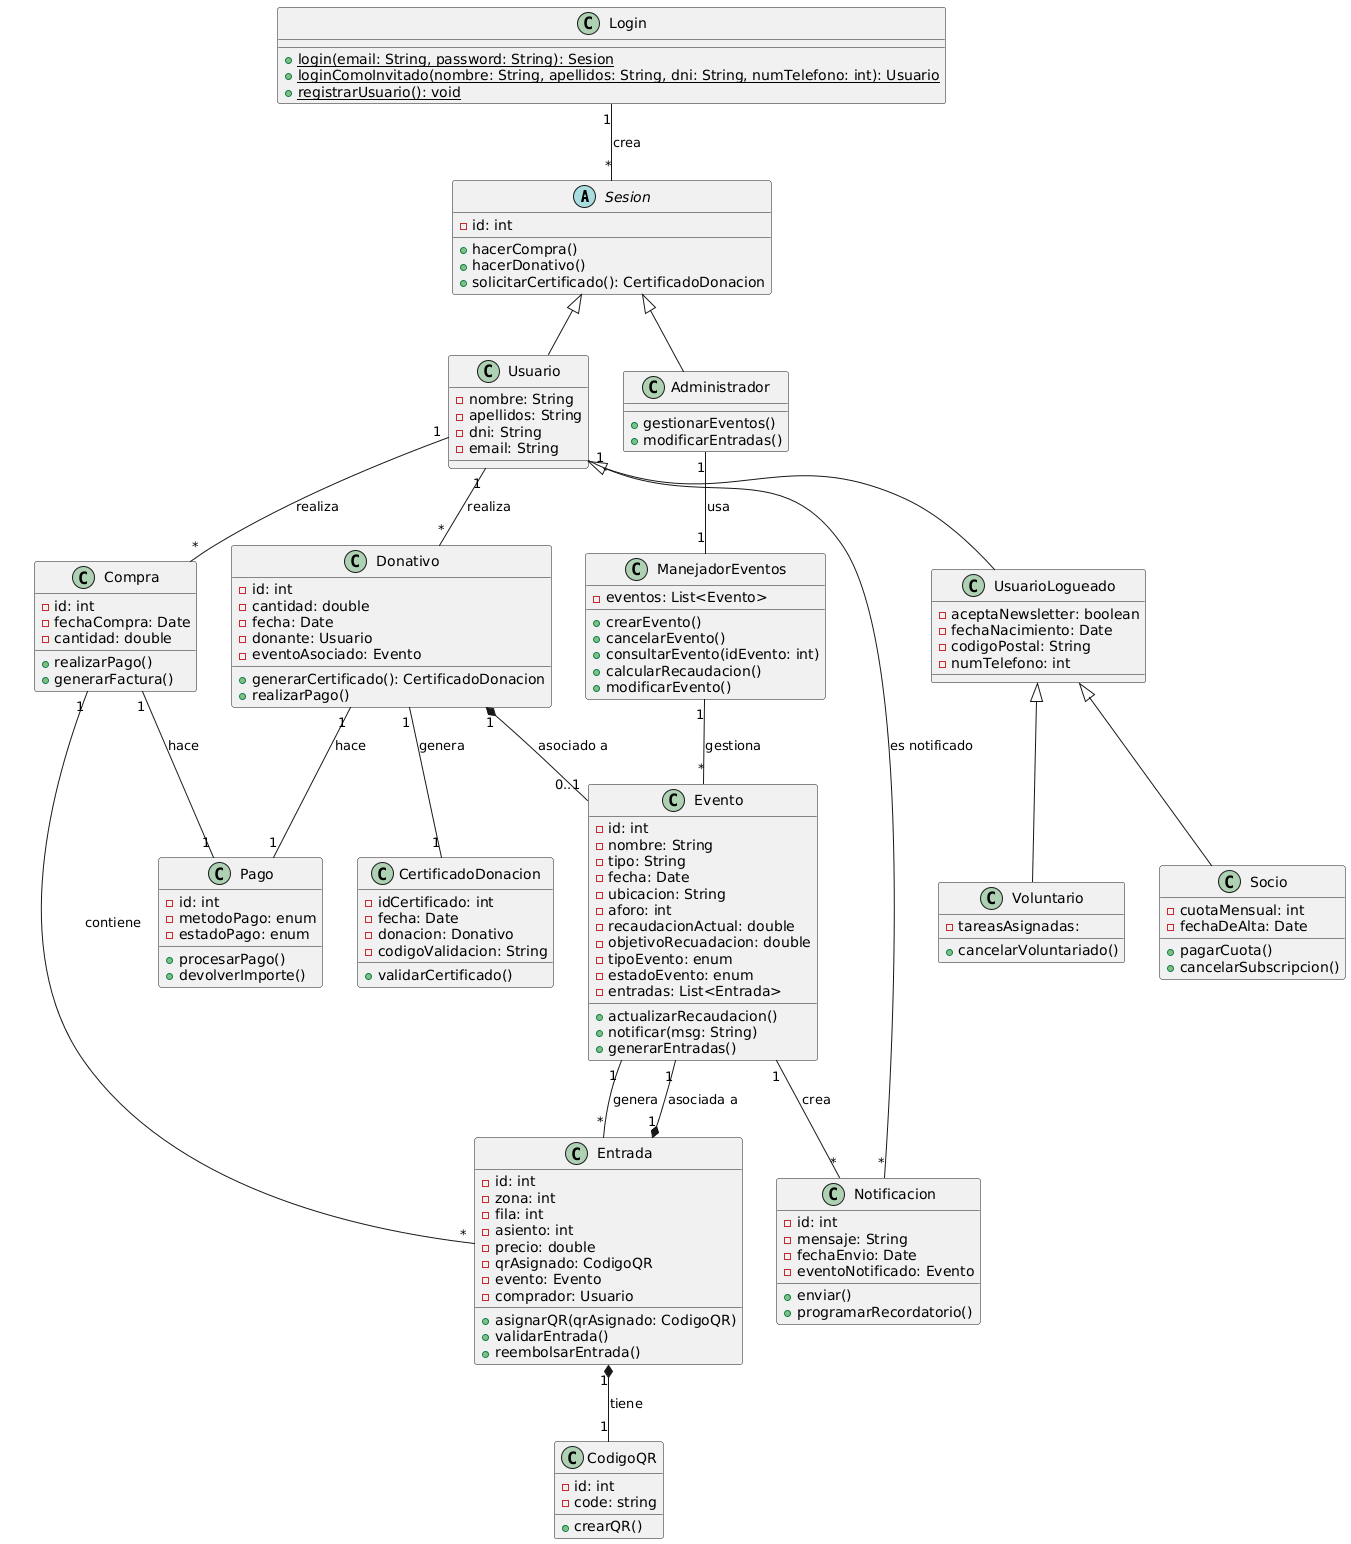

The diagram above was rendered by PlantUML. Its source (embedded in the PNG):
@startuml
abstract class Sesion {
  - id: int
  + hacerCompra()
  + hacerDonativo()
  + solicitarCertificado(): CertificadoDonacion
}


class Usuario extends Sesion {
  - nombre: String
  - apellidos: String
  - dni: String
  - email: String
}

class UsuarioLogueado extends Usuario {
  - aceptaNewsletter: boolean
  - fechaNacimiento: Date
  - codigoPostal: String
  - numTelefono: int
}

class Login {
  + {static} login(email: String, password: String): Sesion
  + {static} loginComoInvitado(nombre: String, apellidos: String, dni: String, numTelefono: int): Usuario
  + {static} registrarUsuario(): void
}

class Socio extends UsuarioLogueado {
  - cuotaMensual: int
  - fechaDeAlta: Date
  + pagarCuota()
  + cancelarSubscripcion()
}

class Voluntario extends UsuarioLogueado {
  - tareasAsignadas:
  + cancelarVoluntariado()
}

class Administrador extends Sesion {
  + gestionarEventos()
  + modificarEntradas()
}

class Evento {
  - id: int
  - nombre: String
  - tipo: String
  - fecha: Date
  - ubicacion: String
  - aforo: int
  - recaudacionActual: double
  - objetivoRecuadacion: double
  - tipoEvento: enum
  - estadoEvento: enum
  - entradas: List<Entrada>
  + actualizarRecaudacion()
  + notificar(msg: String)
  + generarEntradas()
}

class Entrada {
  - id: int
  - zona: int
  - fila: int
  - asiento: int
  - precio: double
  - qrAsignado: CodigoQR
  - evento: Evento
  - comprador: Usuario
  + asignarQR(qrAsignado: CodigoQR)
  + validarEntrada()
  + reembolsarEntrada()
}

class CodigoQR {
  - id: int
  - code: string
  + crearQR()
}

class Donativo {
  - id: int
  - cantidad: double
  - fecha: Date
  - donante: Usuario
  - eventoAsociado: Evento
  + generarCertificado(): CertificadoDonacion
  + realizarPago()
}

class CertificadoDonacion {
  - idCertificado: int
  - fecha: Date
  - donacion: Donativo
  - codigoValidacion: String
  + validarCertificado()
}

class Pago {
  - id: int
  - metodoPago: enum
  - estadoPago: enum
  + procesarPago()
  + devolverImporte()
}

class Notificacion {
  - id: int
  - mensaje: String
  - fechaEnvio: Date
  - eventoNotificado: Evento
  + enviar()
  + programarRecordatorio()
}

class ManejadorEventos {
  - eventos: List<Evento>
  + crearEvento()
  + cancelarEvento()
  + consultarEvento(idEvento: int)
  + calcularRecaudacion()
  + modificarEvento()
}

class Compra {
  - id: int
  - fechaCompra: Date
  - cantidad: double
  + realizarPago()
  + generarFactura()
}

Login "1" -- "*" Sesion: crea

Usuario "1" -- "*" Donativo : realiza
Usuario "1" -- "*" Compra : realiza
Usuario "1" -- "*" Notificacion : es notificado

Donativo "1" -- "1" CertificadoDonacion : genera
Donativo "1" *-- "0..1" Evento : asociado a
Donativo "1" -- "1" Pago : hace

Compra "1" -- "*" Entrada : contiene
Compra "1" -- "1" Pago : hace

Evento "1" -- "*" Notificacion : crea
Evento "1" -- "*" Entrada : genera

Entrada "1" *-- "1" CodigoQR : tiene
Entrada "1" *-- "1" Evento: asociada a

ManejadorEventos "1" -- "*" Evento : gestiona

Administrador "1" -- "1" ManejadorEventos : usa
@enduml